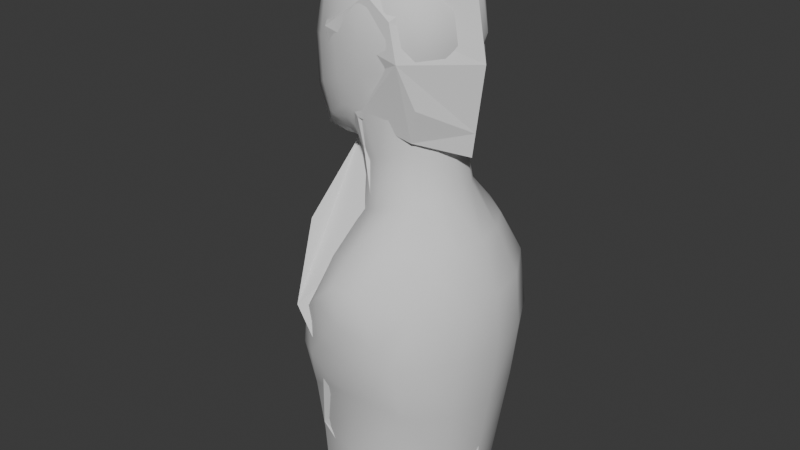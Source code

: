 # Source: anim_ch_lila_fase1_v01.blend  (saved by Blender 4.3.34; exported with 4.5.12 LTS)
import bpy
from mathutils import Matrix  # noqa: F401  (used for matrix-valued properties, if any)

bpy.ops.wm.read_factory_settings(use_empty=True)
scene = bpy.context.scene
scene.name = 'Scene'

# ---- collections
col_collection = bpy.data.collections.new('Collection'); scene.collection.children.link(col_collection)

# ---- world
world_world = bpy.data.worlds.new('World'); scene.world = world_world
world_world.use_nodes = True; world_world.node_tree.nodes.clear()
_N = world_world.node_tree.nodes; _L = world_world.node_tree.links
n0 = _N.new('ShaderNodeOutputWorld'); n0.name = 'World Output'; n0.location = (300, 300)
n1 = _N.new('ShaderNodeBackground'); n1.name = 'Background'; n1.location = (10, 300)
n1.inputs[0].default_value = (0.05088, 0.05088, 0.05088, 1.0)
_L.new(n1.outputs[0], n0.inputs[0])
n0.is_active_output = True
world_world.color = (0.05088, 0.05088, 0.05088)
world_world.sun_shadow_jitter_overblur = 0.0

# ---- meshes
me_plane = bpy.data.meshes.new('Plane')
me_plane.from_pydata([(-0.08808, 1.817e-08, 2.54), (0.3059, -4.132e-08, 2.468), (0.3774, -5.212e-08, 2.074), (0.324, -4.406e-08, 1.671), (-0.3955, 6.458e-08, 2.248), (-0.2559, 4.351e-08, 1.918), (-0.2813, 4.735e-08, 1.609), (-0.598, 9.515e-08, 1.046), (-0.4517, 7.307e-08, 0.5003), (-0.4517, 7.307e-08, 0.01565), (0.1152, -1.253e-08, 1.711), (0.1195, -1.317e-08, 1.299), (0.4079, -5.673e-08, 0.8382), (0.4156, -5.789e-08, 0.00483), (0.1613, 0.2822, 2.098), (0.003772, 0.267, 2.336), (-0.2105, 0.2702, 2.177), (0.1648, 0.1923, 1.752), (-0.00691, 0.2139, 1.29), (-0.08201, 0.1946, 1.665), (-0.2141, 0.1996, 1.918), (-0.07499, 0.2401, 1.82), (-0.115, 0.4493, 0.7424), (0.2358, 0.3569, 0.7714), (0.1672, 0.2947, 0.1014), (-0.2152, 0.3513, 0.3045), (-0.2706, 0.4355, 0.956), (0.122, 0.3399, -0.05249), (-0.2654, 4.494e-08, 2.372), (-0.1838, 3.262e-08, 2.449), (0.3462, -4.741e-08, 2.246), (0.1204, 0.2732, 2.255), (0.3384, -4.623e-08, 1.779), (0.2076, 0.2215, 1.906), (0.4101, -5.705e-08, 0.6056), (0.2064, 0.3302, 0.4837), (0.4131, -5.751e-08, 0.2757), (0.4115, -5.726e-08, 0.4551), (-0.4844, 7.8e-08, 1.248), (-0.3025, 0.2937, 1.312), (-0.3965, 6.473e-08, 1.404), (0.1613, -0.2822, 2.098), (0.003772, -0.267, 2.336), (-0.2105, -0.2702, 2.177), (0.1648, -0.1923, 1.752), (-0.00691, -0.2139, 1.29), (-0.08201, -0.1946, 1.665), (-0.2141, -0.1996, 1.918), (-0.07499, -0.2401, 1.82), (-0.115, -0.4493, 0.7424), (0.2358, -0.3569, 0.7714), (0.1672, -0.2947, 0.1014), (-0.2152, -0.3513, 0.3045), (-0.2706, -0.4355, 0.956), (0.122, -0.3399, -0.05249), (0.1204, -0.2732, 2.255), (0.2076, -0.2215, 1.906), (0.2064, -0.3302, 0.4837), (-0.3025, -0.2937, 1.312)], [], [(1, 30, 31, 15), (0, 1, 15), (15, 31, 14, 16), (4, 28, 15, 16), (17, 33, 32, 3), (3, 10, 17), (18, 6, 19), (10, 11, 18, 19), (17, 10, 21), (19, 21, 10), (19, 20, 21), (5, 20, 19, 6), (20, 4, 16), (17, 21, 14, 33), (14, 21, 20, 16), (5, 4, 20), (23, 22, 18), (23, 18, 11, 12), (13, 24, 35, 36), (25, 22, 23, 35), (22, 26, 18), (22, 25, 8), (7, 26, 22, 8), (9, 8, 25), (27, 9, 25, 24), (24, 13, 27), (7, 38, 39, 26), (6, 18, 26, 39), (15, 28, 29), (29, 0, 15), (31, 30, 2, 14), (32, 33, 14, 2), (34, 35, 23, 12), (36, 35, 37), (37, 35, 34), (35, 24, 25), (39, 40, 6), (40, 39, 38), (1, 42, 55, 30), (0, 42, 1), (42, 43, 41, 55), (4, 43, 42, 28), (44, 3, 32, 56), (3, 44, 10), (45, 46, 6), (10, 46, 45, 11), (44, 48, 10), (46, 10, 48), (46, 48, 47), (5, 6, 46, 47), (47, 43, 4), (44, 56, 41, 48), (41, 43, 47, 48), (5, 47, 4), (50, 45, 49), (50, 12, 11, 45), (13, 36, 57, 51), (52, 57, 50, 49), (49, 45, 53), (49, 8, 52), (7, 8, 49, 53), (9, 52, 8), (54, 51, 52, 9), (51, 54, 13), (7, 53, 58, 38), (6, 58, 53, 45), (42, 29, 28), (29, 42, 0), (55, 41, 2, 30), (32, 2, 41, 56), (34, 12, 50, 57), (36, 37, 57), (37, 34, 57), (57, 52, 51), (58, 6, 40), (40, 38, 58)])
_k = set([(0, 1), (0, 15), (0, 29), (0, 42), (1, 15), (1, 30), (1, 42), (2, 14), (2, 30), (2, 32), (2, 41), (3, 10), (3, 17), (3, 32), (3, 44), (4, 5), (4, 16), (4, 20), (4, 28), (4, 43), (4, 47), (5, 6), (5, 20), (5, 47), (6, 18), (6, 19), (6, 39), (6, 40), (6, 45), (6, 46), (6, 58), (7, 8), (7, 26), (7, 38), (7, 53), (8, 9), (8, 22), (8, 25), (8, 49), (8, 52), (9, 25), (9, 27), (9, 52), (9, 54), (10, 11), (10, 17), (10, 19), (10, 21), (10, 44), (10, 46), (10, 48), (11, 12), (11, 18), (11, 45), (12, 23), (12, 34), (12, 50), (13, 24), (13, 27), (13, 36), (13, 51), (13, 54), (14, 16), (14, 21), (14, 31), (14, 33), (15, 16), (15, 28), (15, 29), (15, 31), (16, 20), (17, 21), (17, 33), (18, 19), (18, 22), (18, 23), (18, 26), (19, 20), (19, 21), (20, 21), (22, 23), (22, 25), (22, 26), (23, 35), (24, 25), (24, 27), (24, 35), (25, 35), (26, 39), (28, 29), (28, 42), (29, 42), (30, 31), (30, 55), (32, 33), (32, 56), (34, 35), (34, 37), (34, 57), (35, 36), (35, 37), (36, 37), (36, 57), (37, 57), (38, 39), (38, 40), (38, 58), (39, 40), (40, 58), (41, 43), (41, 48), (41, 55), (41, 56), (42, 43), (42, 55), (43, 47), (44, 48), (44, 56), (45, 46), (45, 49), (45, 50), (45, 53), (46, 47), (46, 48), (47, 48), (49, 50), (49, 52), (49, 53), (50, 57), (51, 52), (51, 54), (51, 57), (52, 57), (53, 58)])
me_plane.attributes.new('sharp_edge', 'BOOLEAN', 'EDGE').data.foreach_set('value', [ (min(e.vertices), max(e.vertices)) in _k for e in me_plane.edges])
_uv = me_plane.uv_layers.new(name='UVMap')
_uv.uv.foreach_set('vector', [0.6212, 0.9524, 0.6361, 0.8701, 0.5525, 0.8734, 0.5094, 0.9035, 0.4754, 0.9788, 0.6212, 0.9524, 0.5094, 0.9035, 0.5094, 0.9035, 0.5525, 0.8734, 0.5677, 0.8153, 0.43, 0.8445, 0.3616, 0.8709, 0.4097, 0.9166, 0.5094, 0.9035, 0.43, 0.8445, 0.569, 0.6873, 0.5848, 0.7443, 0.6332, 0.6974, 0.6279, 0.6573, 0.6279, 0.6573, 0.5506, 0.6722, 0.569, 0.6873, 0.5054, 0.5162, 0.4038, 0.6342, 0.4776, 0.6552, 0.5506, 0.6722, 0.5522, 0.5196, 0.5054, 0.5162, 0.4776, 0.6552, 0.569, 0.6873, 0.5506, 0.6722, 0.4802, 0.7123, 0.4776, 0.6552, 0.4802, 0.7123, 0.5506, 0.6722, 0.4776, 0.6552, 0.4287, 0.7486, 0.4802, 0.7123, 0.4132, 0.7486, 0.4287, 0.7486, 0.4776, 0.6552, 0.4038, 0.6342, 0.4287, 0.7486, 0.3616, 0.8709, 0.43, 0.8445, 0.569, 0.6873, 0.4802, 0.7123, 0.5677, 0.8153, 0.5848, 0.7443, 0.5677, 0.8153, 0.4802, 0.7123, 0.4287, 0.7486, 0.43, 0.8445, 0.4132, 0.7486, 0.3616, 0.8709, 0.4287, 0.7486, 0.5953, 0.3242, 0.4654, 0.3135, 0.5054, 0.5162, 0.5953, 0.3242, 0.5054, 0.5162, 0.5522, 0.5196, 0.659, 0.3489, 0.6618, 0.04044, 0.5699, 0.0762, 0.5844, 0.2177, 0.6609, 0.1407, 0.4283, 0.1514, 0.4654, 0.3135, 0.5953, 0.3242, 0.5844, 0.2177, 0.4654, 0.3135, 0.4078, 0.3926, 0.5054, 0.5162, 0.4654, 0.3135, 0.4283, 0.1514, 0.3408, 0.2238, 0.2866, 0.4258, 0.4078, 0.3926, 0.4654, 0.3135, 0.3408, 0.2238, 0.3408, 0.04444, 0.3408, 0.2238, 0.4283, 0.1514, 0.5531, 0.01922, 0.3408, 0.04444, 0.4283, 0.1514, 0.5699, 0.0762, 0.5699, 0.0762, 0.6618, 0.04044, 0.5531, 0.01922, 0.2866, 0.4258, 0.3287, 0.5006, 0.396, 0.5244, 0.4078, 0.3926, 0.4038, 0.6342, 0.5054, 0.5162, 0.4078, 0.3926, 0.396, 0.5244, 0.5094, 0.9035, 0.4097, 0.9166, 0.4399, 0.9452, 0.4399, 0.9452, 0.4754, 0.9788, 0.5094, 0.9035, 0.5525, 0.8734, 0.6361, 0.8701, 0.6477, 0.8065, 0.5677, 0.8153, 0.6332, 0.6974, 0.5848, 0.7443, 0.5677, 0.8153, 0.6477, 0.8065, 0.6598, 0.2628, 0.5844, 0.2177, 0.5953, 0.3242, 0.659, 0.3489, 0.6609, 0.1407, 0.5844, 0.2177, 0.6603, 0.2071, 0.6603, 0.2071, 0.5844, 0.2177, 0.6598, 0.2628, 0.5844, 0.2177, 0.5699, 0.0762, 0.4283, 0.1514, 0.396, 0.5244, 0.3612, 0.5584, 0.4038, 0.6342, 0.3612, 0.5584, 0.396, 0.5244, 0.3287, 0.5006, 0.6212, 0.9524, 0.5094, 0.9035, 0.5525, 0.8734, 0.6361, 0.8701, 0.4754, 0.9788, 0.5094, 0.9035, 0.6212, 0.9524, 0.5094, 0.9035, 0.43, 0.8445, 0.5677, 0.8153, 0.5525, 0.8734, 0.3616, 0.8709, 0.43, 0.8445, 0.5094, 0.9035, 0.4097, 0.9166, 0.569, 0.6873, 0.6279, 0.6573, 0.6332, 0.6974, 0.5848, 0.7443, 0.6279, 0.6573, 0.569, 0.6873, 0.5506, 0.6722, 0.5054, 0.5162, 0.4776, 0.6552, 0.4038, 0.6342, 0.5506, 0.6722, 0.4776, 0.6552, 0.5054, 0.5162, 0.5522, 0.5196, 0.569, 0.6873, 0.4802, 0.7123, 0.5506, 0.6722, 0.4776, 0.6552, 0.5506, 0.6722, 0.4802, 0.7123, 0.4776, 0.6552, 0.4802, 0.7123, 0.4287, 0.7486, 0.4132, 0.7486, 0.4038, 0.6342, 0.4776, 0.6552, 0.4287, 0.7486, 0.4287, 0.7486, 0.43, 0.8445, 0.3616, 0.8709, 0.569, 0.6873, 0.5848, 0.7443, 0.5677, 0.8153, 0.4802, 0.7123, 0.5677, 0.8153, 0.43, 0.8445, 0.4287, 0.7486, 0.4802, 0.7123, 0.4132, 0.7486, 0.4287, 0.7486, 0.3616, 0.8709, 0.5953, 0.3242, 0.5054, 0.5162, 0.4654, 0.3135, 0.5953, 0.3242, 0.659, 0.3489, 0.5522, 0.5196, 0.5054, 0.5162, 0.6618, 0.04044, 0.6609, 0.1407, 0.5844, 0.2177, 0.5699, 0.0762, 0.4283, 0.1514, 0.5844, 0.2177, 0.5953, 0.3242, 0.4654, 0.3135, 0.4654, 0.3135, 0.5054, 0.5162, 0.4078, 0.3926, 0.4654, 0.3135, 0.3408, 0.2238, 0.4283, 0.1514, 0.2866, 0.4258, 0.3408, 0.2238, 0.4654, 0.3135, 0.4078, 0.3926, 0.3408, 0.04444, 0.4283, 0.1514, 0.3408, 0.2238, 0.5531, 0.01922, 0.5699, 0.0762, 0.4283, 0.1514, 0.3408, 0.04444, 0.5699, 0.0762, 0.5531, 0.01922, 0.6618, 0.04044, 0.2866, 0.4258, 0.4078, 0.3926, 0.396, 0.5244, 0.3287, 0.5006, 0.4038, 0.6342, 0.396, 0.5244, 0.4078, 0.3926, 0.5054, 0.5162, 0.5094, 0.9035, 0.4399, 0.9452, 0.4097, 0.9166, 0.4399, 0.9452, 0.5094, 0.9035, 0.4754, 0.9788, 0.5525, 0.8734, 0.5677, 0.8153, 0.6477, 0.8065, 0.6361, 0.8701, 0.6332, 0.6974, 0.6477, 0.8065, 0.5677, 0.8153, 0.5848, 0.7443, 0.6598, 0.2628, 0.659, 0.3489, 0.5953, 0.3242, 0.5844, 0.2177, 0.6609, 0.1407, 0.6603, 0.2071, 0.5844, 0.2177, 0.6603, 0.2071, 0.6598, 0.2628, 0.5844, 0.2177, 0.5844, 0.2177, 0.4283, 0.1514, 0.5699, 0.0762, 0.396, 0.5244, 0.4038, 0.6342, 0.3612, 0.5584, 0.3612, 0.5584, 0.3287, 0.5006, 0.396, 0.5244])
me_plane.update()
me_cube = bpy.data.meshes.new('Cube')
me_cube.from_pydata([(0.1554, -0.1842, 1.903), (0.1726, -0.1898, 2.365), (-0.254, -0.2019, 1.782), (-0.2402, -0.1822, 2.369), (0.2289, 3.556e-08, 1.896), (0.2078, 3.679e-08, 2.405), (0.2203, -0.227, 2.155), (-0.04259, -0.2451, 1.856), (-0.02991, -0.2134, 2.409), (-0.2889, -0.2159, 2.109), (-0.3911, -5.821e-08, 1.652), (-0.3106, -3.848e-08, 2.419), (0.3133, 5.355e-08, 2.152), (-0.02829, -0.2929, 2.154), (-0.4569, -6.054e-08, 2.073), (-0.03677, -4.075e-10, 2.503), (-0.2147, -3.085e-08, 1.638), (-0.1683, -0.139, 1.691), (0.2119, -0.1664, 1.498), (0.2793, 5.355e-08, 1.516), (0.01332, -0.2305, 1.429), (-0.4057, -5.751e-08, 0.9107), (-0.1783, -2.043e-08, 1.335), (-0.141, -0.1334, 1.352), (-0.3963, -5.495e-08, -0.01492), (0.4828, 7.544e-08, 1.093), (0.4571, 6.612e-08, 0.5458), (0.3719, 5.96e-08, 0.01089), (-0.2644, -0.3859, 0.9219), (0.01944, -0.5207, 1.184), (0.3337, -0.3828, 1.103), (-0.2246, -0.3133, -0.02419), (0.2849, -0.3971, 0.5826), (0.2099, -0.3375, -0.0109), (0.06103, -0.4932, 0.8038), (-0.4329, -6.333e-08, 0.5076), (-0.2405, -0.3658, 0.5263), (0.1554, 0.1842, 1.903), (0.1726, 0.1898, 2.365), (-0.254, 0.2019, 1.782), (-0.2402, 0.1822, 2.369), (0.2203, 0.227, 2.155), (-0.04259, 0.2451, 1.856), (-0.02991, 0.2134, 2.409), (-0.2889, 0.2159, 2.109), (-0.02829, 0.2929, 2.154), (-0.1683, 0.139, 1.691), (0.2119, 0.1664, 1.498), (0.01332, 0.2305, 1.429), (-0.141, 0.1334, 1.352), (-0.2644, 0.3859, 0.9219), (0.01944, 0.5207, 1.184), (0.3337, 0.3828, 1.103), (-0.2246, 0.3133, -0.02419), (0.2849, 0.3972, 0.5826), (0.2099, 0.3375, -0.0109), (0.06103, 0.4932, 0.8038), (-0.2405, 0.3658, 0.5263), (0.2096, -0.1014, 1.9), (0.1966, -0.1152, 2.393), (0.2079, -0.2172, 2.277), (0.1883, -0.2112, 2.039), (-0.152, -0.2455, 1.854), (0.07161, -0.2334, 1.89), (0.0899, -0.2084, 2.395), (-0.1512, -0.2042, 2.398), (-0.2697, -0.2045, 2.271), (-0.2816, -0.2166, 1.923), (-0.3481, -0.1134, 1.695), (-0.2848, -0.111, 2.403), (0.2878, 4.82e-08, 2.286), (0.2903, -0.1268, 2.153), (0.2751, 4.587e-08, 2.031), (0.1064, -0.2805, 2.158), (-0.02735, -0.272, 2.291), (-0.1608, -0.2729, 2.135), (-0.03314, -0.2817, 2.017), (-0.4046, -0.1191, 2.084), (-0.4079, -5.227e-08, 2.28), (-0.4489, -5.984e-08, 1.826), (-0.1383, -0.1183, 1.554), (-0.1692, -2.189e-08, 1.528), (0.1653, -0.1607, 1.712), (-0.03433, -0.1172, 2.48), (0.09594, 1.723e-08, 2.477), (-0.1795, -2.026e-08, 2.489), (-0.2999, -4.249e-08, 1.632), (-0.1134, -0.1964, 1.751), (-0.2032, -0.07215, 1.653), (-0.2144, -0.1701, 1.733), (0.2642, -0.08941, 1.512), (0.1196, -0.2182, 1.469), (0.3955, 6.566e-08, 1.316), (-0.4152, -6.054e-08, 0.2589), (-0.2988, -4.121e-08, 1.119), (-0.07783, -0.1955, 1.385), (-0.1712, -0.06675, 1.337), (0.2294, 3.935e-08, 1.718), (-0.005596, -0.2095, 1.647), (0.4929, 7.66e-08, 0.8279), (0.4143, 6.24e-08, 0.274), (-0.2183, -0.2591, 1.142), (0.01578, -0.4147, 1.284), (0.2888, -0.2697, 1.32), (-0.3757, -0.1848, 0.9072), (-0.0959, -0.5057, 1.083), (0.1485, -0.5033, 1.171), (0.4481, -0.1852, 1.1), (-0.2349, -0.3278, 0.2524), (0.3733, -0.3768, 0.8529), (0.2432, -0.3576, 0.2755), (0.4203, -0.2155, 0.5564), (0.3354, -0.1977, 0.003401), (-0.3562, -0.1765, -0.01908), (-0.09947, -0.4859, 0.8597), (0.2021, -0.486, 0.9489), (0.1873, -0.4725, 0.7233), (-0.4413, -6.123e-08, 0.7163), (-0.3098, -0.3613, 0.7152), (-0.3933, -0.1919, 0.5046), (0.02216, -0.4234, 0.4993), (-0.006162, -0.3742, -0.02143), (-0.08889, -0.4566, 0.6766), (0.2096, 0.1014, 1.9), (0.1966, 0.1152, 2.393), (0.2079, 0.2172, 2.277), (0.1883, 0.2112, 2.039), (-0.152, 0.2455, 1.854), (0.07161, 0.2334, 1.89), (0.0899, 0.2084, 2.395), (-0.1512, 0.2042, 2.398), (-0.2697, 0.2045, 2.271), (-0.2816, 0.2166, 1.923), (-0.3481, 0.1134, 1.695), (-0.2848, 0.111, 2.403), (0.2903, 0.1268, 2.153), (0.1064, 0.2805, 2.158), (-0.02735, 0.272, 2.291), (-0.1608, 0.2729, 2.135), (-0.03314, 0.2817, 2.017), (-0.4046, 0.1191, 2.084), (-0.1383, 0.1183, 1.554), (0.1653, 0.1607, 1.712), (-0.03433, 0.1172, 2.48), (-0.1134, 0.1964, 1.751), (-0.2032, 0.07215, 1.653), (-0.2144, 0.1701, 1.733), (0.2642, 0.08941, 1.512), (0.1196, 0.2182, 1.469), (-0.07783, 0.1955, 1.385), (-0.1712, 0.06675, 1.337), (-0.005596, 0.2095, 1.647), (-0.2183, 0.2591, 1.142), (0.01578, 0.4147, 1.284), (0.2888, 0.2697, 1.32), (-0.3757, 0.1848, 0.9072), (-0.0959, 0.5057, 1.083), (0.1485, 0.5033, 1.171), (0.4481, 0.1852, 1.1), (-0.2349, 0.3278, 0.2524), (0.3733, 0.3768, 0.8529), (0.2432, 0.3576, 0.2755), (0.4203, 0.2155, 0.5564), (0.3354, 0.1977, 0.003401), (-0.3562, 0.1765, -0.01908), (-0.09947, 0.4859, 0.8597), (0.2021, 0.486, 0.9489), (0.1873, 0.4725, 0.7233), (-0.3098, 0.3613, 0.7152), (-0.3933, 0.1919, 0.5046), (0.02216, 0.4234, 0.4993), (-0.006162, 0.3742, -0.02143), (-0.08889, 0.4566, 0.6766), (0.2687, -0.1234, 2.282), (0.2527, -0.117, 2.035), (0.08782, -0.2649, 2.036), (0.102, -0.2632, 2.286), (-0.1543, -0.2546, 2.283), (-0.1574, -0.2686, 1.981), (-0.3964, -0.1207, 1.858), (-0.3657, -0.1148, 2.275), (0.2137, -0.08815, 1.718), (-0.1637, -0.05923, 1.533), (-0.1676, -0.1145, 2.466), (0.09204, -0.1159, 2.458), (-0.2738, -0.09358, 1.665), (-0.1568, -0.2119, 1.789), (-0.08374, -0.1741, 1.595), (0.08592, -0.2038, 1.687), (-0.28, -0.1297, 1.119), (-0.1126, -0.3693, 1.214), (0.1576, -0.3767, 1.316), (0.3694, -0.1374, 1.318), (0.4587, -0.207, 0.8387), (0.3767, -0.2086, 0.2765), (-0.4074, -0.1964, 0.7114), (0.04045, -0.5299, 1.016), (0.2807, -0.4592, 0.8478), (-0.3746, -0.183, 0.2547), (-0.1862, -0.4463, 0.7403), (0.005185, -0.3929, 0.2589), (0.04307, -0.4599, 0.6345), (0.2687, 0.1234, 2.282), (0.2527, 0.117, 2.035), (0.08782, 0.2649, 2.036), (0.102, 0.2632, 2.286), (-0.1543, 0.2546, 2.283), (-0.1574, 0.2686, 1.981), (-0.3964, 0.1207, 1.858), (-0.3657, 0.1148, 2.275), (0.2137, 0.08815, 1.718), (-0.1637, 0.05923, 1.533), (-0.1676, 0.1145, 2.466), (0.09204, 0.1159, 2.458), (-0.2738, 0.09358, 1.665), (-0.1568, 0.2119, 1.789), (-0.08374, 0.1741, 1.595), (0.08592, 0.2038, 1.687), (-0.28, 0.1297, 1.119), (-0.1126, 0.3693, 1.214), (0.1576, 0.3767, 1.316), (0.3694, 0.1374, 1.318), (0.4587, 0.207, 0.8387), (0.3767, 0.2086, 0.2765), (-0.4074, 0.1964, 0.7114), (0.04045, 0.5299, 1.016), (0.2807, 0.4592, 0.8478), (-0.3746, 0.183, 0.2547), (-0.1862, 0.4463, 0.7403), (0.005185, 0.3929, 0.2589), (0.04307, 0.4599, 0.6345)], [], [(12, 70, 173, 71), (70, 5, 59, 173), (173, 59, 1, 60), (71, 173, 60, 6), (4, 72, 174, 58), (72, 12, 71, 174), (174, 71, 6, 61), (58, 174, 61, 0), (0, 61, 175, 63), (61, 6, 73, 175), (175, 73, 13, 76), (63, 175, 76, 7), (6, 60, 176, 73), (60, 1, 64, 176), (176, 64, 8, 74), (73, 176, 74, 13), (13, 74, 177, 75), (74, 8, 65, 177), (177, 65, 3, 66), (75, 177, 66, 9), (7, 76, 178, 62), (76, 13, 75, 178), (178, 75, 9, 67), (62, 178, 67, 2), (2, 67, 179, 68), (67, 9, 77, 179), (179, 77, 14, 79), (68, 179, 79, 10), (9, 66, 180, 77), (66, 3, 69, 180), (180, 69, 11, 78), (77, 180, 78, 14), (4, 58, 181, 97), (58, 0, 82, 181), (181, 82, 18, 90), (97, 181, 90, 19), (17, 88, 182, 80), (88, 16, 81, 182), (182, 81, 22, 96), (80, 182, 96, 23), (3, 65, 183, 69), (65, 8, 83, 183), (183, 83, 15, 85), (69, 183, 85, 11), (8, 64, 184, 83), (64, 1, 59, 184), (184, 59, 5, 84), (83, 184, 84, 15), (16, 88, 185, 86), (88, 17, 89, 185), (185, 89, 2, 68), (86, 185, 68, 10), (2, 89, 186, 62), (17, 87, 186, 89), (7, 62, 186, 87), (7, 87, 187, 98), (87, 17, 80, 187), (187, 80, 23, 95), (98, 187, 95, 20), (0, 63, 188, 82), (63, 7, 98, 188), (188, 98, 20, 91), (82, 188, 91, 18), (21, 104, 189, 94), (104, 28, 101, 189), (189, 101, 23, 96), (94, 189, 96, 22), (29, 102, 190, 105), (102, 20, 95, 190), (190, 95, 23, 101), (105, 190, 101, 28), (18, 91, 191, 103), (91, 20, 102, 191), (191, 102, 29, 106), (103, 191, 106, 30), (18, 103, 192, 90), (103, 30, 107, 192), (192, 107, 25, 92), (90, 192, 92, 19), (26, 99, 193, 111), (99, 25, 107, 193), (193, 107, 30, 109), (111, 193, 109, 32), (27, 100, 194, 112), (100, 26, 111, 194), (194, 111, 32, 110), (112, 194, 110, 33), (35, 119, 195, 117), (119, 36, 118, 195), (195, 118, 28, 104), (117, 195, 104, 21), (34, 115, 196, 114), (115, 30, 106, 196), (196, 106, 29, 105), (114, 196, 105, 28), (32, 109, 197, 116), (30, 115, 197, 109), (34, 116, 197, 115), (24, 113, 198, 93), (113, 31, 108, 198), (198, 108, 36, 119), (93, 198, 119, 35), (28, 118, 199, 114), (36, 122, 199, 118), (34, 114, 199, 122), (31, 121, 200, 108), (121, 33, 110, 200), (200, 110, 32, 120), (108, 200, 120, 36), (34, 122, 201, 116), (36, 120, 201, 122), (32, 116, 201, 120), (12, 135, 202, 70), (135, 41, 125, 202), (202, 125, 38, 124), (70, 202, 124, 5), (4, 123, 203, 72), (123, 37, 126, 203), (203, 126, 41, 135), (72, 203, 135, 12), (37, 128, 204, 126), (128, 42, 139, 204), (204, 139, 45, 136), (126, 204, 136, 41), (41, 136, 205, 125), (136, 45, 137, 205), (205, 137, 43, 129), (125, 205, 129, 38), (45, 138, 206, 137), (138, 44, 131, 206), (206, 131, 40, 130), (137, 206, 130, 43), (42, 127, 207, 139), (127, 39, 132, 207), (207, 132, 44, 138), (139, 207, 138, 45), (39, 133, 208, 132), (133, 10, 79, 208), (208, 79, 14, 140), (132, 208, 140, 44), (44, 140, 209, 131), (140, 14, 78, 209), (209, 78, 11, 134), (131, 209, 134, 40), (4, 97, 210, 123), (97, 19, 147, 210), (210, 147, 47, 142), (123, 210, 142, 37), (46, 141, 211, 145), (141, 49, 150, 211), (211, 150, 22, 81), (145, 211, 81, 16), (40, 134, 212, 130), (134, 11, 85, 212), (212, 85, 15, 143), (130, 212, 143, 43), (43, 143, 213, 129), (143, 15, 84, 213), (213, 84, 5, 124), (129, 213, 124, 38), (16, 86, 214, 145), (86, 10, 133, 214), (214, 133, 39, 146), (145, 214, 146, 46), (39, 127, 215, 146), (42, 144, 215, 127), (46, 146, 215, 144), (42, 151, 216, 144), (151, 48, 149, 216), (216, 149, 49, 141), (144, 216, 141, 46), (37, 142, 217, 128), (142, 47, 148, 217), (217, 148, 48, 151), (128, 217, 151, 42), (21, 94, 218, 155), (94, 22, 150, 218), (218, 150, 49, 152), (155, 218, 152, 50), (51, 156, 219, 153), (156, 50, 152, 219), (219, 152, 49, 149), (153, 219, 149, 48), (47, 154, 220, 148), (154, 52, 157, 220), (220, 157, 51, 153), (148, 220, 153, 48), (47, 147, 221, 154), (147, 19, 92, 221), (221, 92, 25, 158), (154, 221, 158, 52), (26, 162, 222, 99), (162, 54, 160, 222), (222, 160, 52, 158), (99, 222, 158, 25), (27, 163, 223, 100), (163, 55, 161, 223), (223, 161, 54, 162), (100, 223, 162, 26), (35, 117, 224, 169), (117, 21, 155, 224), (224, 155, 50, 168), (169, 224, 168, 57), (56, 165, 225, 166), (165, 50, 156, 225), (225, 156, 51, 157), (166, 225, 157, 52), (54, 167, 226, 160), (56, 166, 226, 167), (52, 160, 226, 166), (24, 93, 227, 164), (93, 35, 169, 227), (227, 169, 57, 159), (164, 227, 159, 53), (50, 165, 228, 168), (56, 172, 228, 165), (57, 168, 228, 172), (53, 159, 229, 171), (159, 57, 170, 229), (229, 170, 54, 161), (171, 229, 161, 55), (56, 167, 230, 172), (54, 170, 230, 167), (57, 172, 230, 170)])
me_cube.polygons.foreach_set('use_smooth', [True] * 224)
_uv = me_cube.uv_layers.new(name='UVMap')
_uv.uv.foreach_set('vector', [0.6285, 0.8519, 0.6188, 0.9029, 0.6115, 0.9012, 0.6198, 0.852, 0.6188, 0.9029, 0.5884, 0.9483, 0.5841, 0.9436, 0.6115, 0.9012, 0.6115, 0.9012, 0.5841, 0.9436, 0.575, 0.9328, 0.5884, 0.8994, 0.6198, 0.852, 0.6115, 0.9012, 0.5884, 0.8994, 0.5931, 0.8527, 0.5964, 0.7542, 0.614, 0.8057, 0.6055, 0.8072, 0.5891, 0.7559, 0.614, 0.8057, 0.6285, 0.8519, 0.6198, 0.852, 0.6055, 0.8072, 0.6055, 0.8072, 0.6198, 0.852, 0.5931, 0.8527, 0.581, 0.809, 0.5891, 0.7559, 0.6055, 0.8072, 0.581, 0.809, 0.5684, 0.7569, 0.5684, 0.7569, 0.581, 0.809, 0.5427, 0.8075, 0.5365, 0.7519, 0.581, 0.809, 0.5931, 0.8527, 0.5498, 0.8539, 0.5427, 0.8075, 0.5427, 0.8075, 0.5498, 0.8539, 0.4985, 0.8524, 0.4966, 0.8005, 0.5365, 0.7519, 0.5427, 0.8075, 0.4966, 0.8005, 0.493, 0.7389, 0.5931, 0.8527, 0.5884, 0.8994, 0.5481, 0.9028, 0.5498, 0.8539, 0.5884, 0.8994, 0.575, 0.9328, 0.5435, 0.9442, 0.5481, 0.9028, 0.5481, 0.9028, 0.5435, 0.9442, 0.4979, 0.9495, 0.4988, 0.9049, 0.5498, 0.8539, 0.5481, 0.9028, 0.4988, 0.9049, 0.4985, 0.8524, 0.4985, 0.8524, 0.4988, 0.9049, 0.4505, 0.9015, 0.448, 0.8454, 0.4988, 0.9049, 0.4979, 0.9495, 0.4517, 0.9453, 0.4505, 0.9015, 0.4505, 0.9015, 0.4517, 0.9453, 0.4178, 0.9344, 0.4066, 0.8972, 0.448, 0.8454, 0.4505, 0.9015, 0.4066, 0.8972, 0.3993, 0.8353, 0.493, 0.7389, 0.4966, 0.8005, 0.4493, 0.7867, 0.4514, 0.7385, 0.4966, 0.8005, 0.4985, 0.8524, 0.448, 0.8454, 0.4493, 0.7867, 0.4493, 0.7867, 0.448, 0.8454, 0.3993, 0.8353, 0.4021, 0.7646, 0.4514, 0.7385, 0.4493, 0.7867, 0.4021, 0.7646, 0.4126, 0.711, 0.4126, 0.711, 0.4021, 0.7646, 0.3583, 0.7398, 0.3767, 0.6777, 0.4021, 0.7646, 0.3993, 0.8353, 0.3552, 0.826, 0.3583, 0.7398, 0.3583, 0.7398, 0.3552, 0.826, 0.3353, 0.8218, 0.3383, 0.7276, 0.3767, 0.6777, 0.3583, 0.7398, 0.3383, 0.7276, 0.3604, 0.6613, 0.3993, 0.8353, 0.4066, 0.8972, 0.37, 0.8988, 0.3552, 0.826, 0.4066, 0.8972, 0.4178, 0.9344, 0.4008, 0.9475, 0.37, 0.8988, 0.37, 0.8988, 0.4008, 0.9475, 0.391, 0.9536, 0.354, 0.9007, 0.3552, 0.826, 0.37, 0.8988, 0.354, 0.9007, 0.3353, 0.8218, 0.5964, 0.7542, 0.5891, 0.7559, 0.5906, 0.6867, 0.5966, 0.6864, 0.5891, 0.7559, 0.5684, 0.7569, 0.5722, 0.6841, 0.5906, 0.6867, 0.5906, 0.6867, 0.5722, 0.6841, 0.5899, 0.6029, 0.6098, 0.6082, 0.5966, 0.6864, 0.5906, 0.6867, 0.6098, 0.6082, 0.6156, 0.6095, 0.4452, 0.6765, 0.4319, 0.6617, 0.447, 0.6162, 0.4566, 0.6241, 0.4319, 0.6617, 0.4275, 0.6561, 0.4449, 0.6142, 0.447, 0.6162, 0.447, 0.6162, 0.4449, 0.6142, 0.4414, 0.5408, 0.4441, 0.5417, 0.4566, 0.6241, 0.447, 0.6162, 0.4441, 0.5417, 0.4556, 0.5471, 0.4178, 0.9344, 0.4517, 0.9453, 0.4454, 0.9714, 0.4008, 0.9475, 0.4517, 0.9453, 0.4979, 0.9495, 0.4962, 0.9767, 0.4454, 0.9714, 0.4454, 0.9714, 0.4962, 0.9767, 0.4953, 0.9856, 0.4409, 0.98, 0.4008, 0.9475, 0.4454, 0.9714, 0.4409, 0.98, 0.391, 0.9536, 0.4979, 0.9495, 0.5435, 0.9442, 0.5443, 0.9682, 0.4962, 0.9767, 0.5435, 0.9442, 0.575, 0.9328, 0.5841, 0.9436, 0.5443, 0.9682, 0.5443, 0.9682, 0.5841, 0.9436, 0.5884, 0.9483, 0.5458, 0.9756, 0.4962, 0.9767, 0.5443, 0.9682, 0.5458, 0.9756, 0.4953, 0.9856, 0.4275, 0.6561, 0.4319, 0.6617, 0.405, 0.6663, 0.3951, 0.654, 0.4319, 0.6617, 0.4452, 0.6765, 0.4276, 0.6922, 0.405, 0.6663, 0.405, 0.6663, 0.4276, 0.6922, 0.4126, 0.711, 0.3767, 0.6777, 0.3951, 0.654, 0.405, 0.6663, 0.3767, 0.6777, 0.3604, 0.6613, 0.4126, 0.711, 0.4276, 0.6922, 0.4496, 0.7136, 0.4514, 0.7385, 0.4452, 0.6765, 0.4661, 0.699, 0.4496, 0.7136, 0.4276, 0.6922, 0.493, 0.7389, 0.4514, 0.7385, 0.4496, 0.7136, 0.4661, 0.699, 0.493, 0.7389, 0.4661, 0.699, 0.4774, 0.6398, 0.5071, 0.6595, 0.4661, 0.699, 0.4452, 0.6765, 0.4566, 0.6241, 0.4774, 0.6398, 0.4774, 0.6398, 0.4566, 0.6241, 0.4556, 0.5471, 0.4796, 0.5599, 0.5071, 0.6595, 0.4774, 0.6398, 0.4796, 0.5599, 0.5143, 0.5765, 0.5684, 0.7569, 0.5365, 0.7519, 0.542, 0.6749, 0.5722, 0.6841, 0.5365, 0.7519, 0.493, 0.7389, 0.5071, 0.6595, 0.542, 0.6749, 0.542, 0.6749, 0.5071, 0.6595, 0.5143, 0.5765, 0.5548, 0.5918, 0.5722, 0.6841, 0.542, 0.6749, 0.5548, 0.5918, 0.5899, 0.6029, 0.3548, 0.3792, 0.3662, 0.3779, 0.4027, 0.4586, 0.3955, 0.4585, 0.3662, 0.3779, 0.4086, 0.3835, 0.4262, 0.4674, 0.4027, 0.4586, 0.4027, 0.4586, 0.4262, 0.4674, 0.4556, 0.5471, 0.4441, 0.5417, 0.3955, 0.4585, 0.4027, 0.4586, 0.4441, 0.5417, 0.4414, 0.5408, 0.5167, 0.4832, 0.5153, 0.5214, 0.4664, 0.4946, 0.4728, 0.4449, 0.5153, 0.5214, 0.5143, 0.5765, 0.4796, 0.5599, 0.4664, 0.4946, 0.4664, 0.4946, 0.4796, 0.5599, 0.4556, 0.5471, 0.4262, 0.4674, 0.4728, 0.4449, 0.4664, 0.4946, 0.4262, 0.4674, 0.4086, 0.3835, 0.5899, 0.6029, 0.5548, 0.5918, 0.5692, 0.5334, 0.6192, 0.5349, 0.5548, 0.5918, 0.5143, 0.5765, 0.5153, 0.5214, 0.5692, 0.5334, 0.5692, 0.5334, 0.5153, 0.5214, 0.5167, 0.4832, 0.5658, 0.4782, 0.6192, 0.5349, 0.5692, 0.5334, 0.5658, 0.4782, 0.6363, 0.4523, 0.5899, 0.6029, 0.6192, 0.5349, 0.6499, 0.5342, 0.6098, 0.6082, 0.6192, 0.5349, 0.6363, 0.4523, 0.6799, 0.4514, 0.6499, 0.5342, 0.6499, 0.5342, 0.6799, 0.4514, 0.6931, 0.4485, 0.6598, 0.5334, 0.6098, 0.6082, 0.6499, 0.5342, 0.6598, 0.5334, 0.6156, 0.6095, 0.6833, 0.2403, 0.6969, 0.3477, 0.6839, 0.3518, 0.6693, 0.2444, 0.6969, 0.3477, 0.6931, 0.4485, 0.6799, 0.4514, 0.6839, 0.3518, 0.6839, 0.3518, 0.6799, 0.4514, 0.6363, 0.4523, 0.6514, 0.3572, 0.6693, 0.2444, 0.6839, 0.3518, 0.6514, 0.3572, 0.6177, 0.2543, 0.6509, 0.03666, 0.667, 0.1368, 0.6527, 0.1378, 0.637, 0.0338, 0.667, 0.1368, 0.6833, 0.2403, 0.6693, 0.2444, 0.6527, 0.1378, 0.6527, 0.1378, 0.6693, 0.2444, 0.6177, 0.2543, 0.6018, 0.1374, 0.637, 0.0338, 0.6527, 0.1378, 0.6018, 0.1374, 0.5892, 0.02836, 0.3445, 0.2257, 0.3595, 0.2246, 0.3542, 0.3034, 0.3413, 0.3052, 0.3595, 0.2246, 0.4177, 0.2329, 0.3913, 0.3048, 0.3542, 0.3034, 0.3542, 0.3034, 0.3913, 0.3048, 0.4086, 0.3835, 0.3662, 0.3779, 0.3413, 0.3052, 0.3542, 0.3034, 0.3662, 0.3779, 0.3548, 0.3792, 0.5325, 0.3385, 0.5862, 0.3938, 0.5247, 0.4195, 0.4714, 0.3598, 0.5862, 0.3938, 0.6363, 0.4523, 0.5658, 0.4782, 0.5247, 0.4195, 0.5247, 0.4195, 0.5658, 0.4782, 0.5167, 0.4832, 0.4728, 0.4449, 0.4714, 0.3598, 0.5247, 0.4195, 0.4728, 0.4449, 0.4086, 0.3835, 0.6177, 0.2543, 0.6514, 0.3572, 0.6161, 0.3553, 0.5805, 0.3079, 0.6363, 0.4523, 0.5862, 0.3938, 0.6161, 0.3553, 0.6514, 0.3572, 0.5325, 0.3385, 0.5805, 0.3079, 0.6161, 0.3553, 0.5862, 0.3938, 0.3584, 0.02683, 0.3737, 0.02525, 0.3667, 0.1295, 0.3512, 0.1311, 0.3737, 0.02525, 0.4237, 0.0233, 0.4198, 0.1286, 0.3667, 0.1295, 0.3667, 0.1295, 0.4198, 0.1286, 0.4177, 0.2329, 0.3595, 0.2246, 0.3512, 0.1311, 0.3667, 0.1295, 0.3595, 0.2246, 0.3445, 0.2257, 0.4086, 0.3835, 0.3913, 0.3048, 0.4384, 0.3144, 0.4714, 0.3598, 0.4177, 0.2329, 0.4754, 0.2901, 0.4384, 0.3144, 0.3913, 0.3048, 0.5325, 0.3385, 0.4714, 0.3598, 0.4384, 0.3144, 0.4754, 0.2901, 0.4237, 0.0233, 0.5069, 0.02435, 0.5112, 0.1311, 0.4198, 0.1286, 0.5069, 0.02435, 0.5892, 0.02836, 0.6018, 0.1374, 0.5112, 0.1311, 0.5112, 0.1311, 0.6018, 0.1374, 0.6177, 0.2543, 0.5177, 0.2226, 0.4198, 0.1286, 0.5112, 0.1311, 0.5177, 0.2226, 0.4177, 0.2329, 0.5325, 0.3385, 0.4754, 0.2901, 0.5257, 0.2741, 0.5805, 0.3079, 0.4177, 0.2329, 0.5177, 0.2226, 0.5257, 0.2741, 0.4754, 0.2901, 0.6177, 0.2543, 0.5805, 0.3079, 0.5257, 0.2741, 0.5177, 0.2226, 0.6285, 0.8519, 0.6198, 0.852, 0.6115, 0.9012, 0.6188, 0.9029, 0.6198, 0.852, 0.5931, 0.8527, 0.5884, 0.8994, 0.6115, 0.9012, 0.6115, 0.9012, 0.5884, 0.8994, 0.575, 0.9328, 0.5841, 0.9436, 0.6188, 0.9029, 0.6115, 0.9012, 0.5841, 0.9436, 0.5884, 0.9483, 0.5964, 0.7542, 0.5891, 0.7559, 0.6055, 0.8072, 0.614, 0.8057, 0.5891, 0.7559, 0.5684, 0.7569, 0.581, 0.809, 0.6055, 0.8072, 0.6055, 0.8072, 0.581, 0.809, 0.5931, 0.8527, 0.6198, 0.852, 0.614, 0.8057, 0.6055, 0.8072, 0.6198, 0.852, 0.6285, 0.8519, 0.5684, 0.7569, 0.5365, 0.7519, 0.5427, 0.8075, 0.581, 0.809, 0.5365, 0.7519, 0.493, 0.7389, 0.4966, 0.8005, 0.5427, 0.8075, 0.5427, 0.8075, 0.4966, 0.8005, 0.4985, 0.8524, 0.5498, 0.8539, 0.581, 0.809, 0.5427, 0.8075, 0.5498, 0.8539, 0.5931, 0.8527, 0.5931, 0.8527, 0.5498, 0.8539, 0.5481, 0.9028, 0.5884, 0.8994, 0.5498, 0.8539, 0.4985, 0.8524, 0.4988, 0.9049, 0.5481, 0.9028, 0.5481, 0.9028, 0.4988, 0.9049, 0.4979, 0.9495, 0.5435, 0.9442, 0.5884, 0.8994, 0.5481, 0.9028, 0.5435, 0.9442, 0.575, 0.9328, 0.4985, 0.8524, 0.448, 0.8454, 0.4505, 0.9015, 0.4988, 0.9049, 0.448, 0.8454, 0.3993, 0.8353, 0.4066, 0.8972, 0.4505, 0.9015, 0.4505, 0.9015, 0.4066, 0.8972, 0.4178, 0.9344, 0.4517, 0.9453, 0.4988, 0.9049, 0.4505, 0.9015, 0.4517, 0.9453, 0.4979, 0.9495, 0.493, 0.7389, 0.4514, 0.7385, 0.4493, 0.7867, 0.4966, 0.8005, 0.4514, 0.7385, 0.4126, 0.711, 0.4021, 0.7646, 0.4493, 0.7867, 0.4493, 0.7867, 0.4021, 0.7646, 0.3993, 0.8353, 0.448, 0.8454, 0.4966, 0.8005, 0.4493, 0.7867, 0.448, 0.8454, 0.4985, 0.8524, 0.4126, 0.711, 0.3767, 0.6777, 0.3583, 0.7398, 0.4021, 0.7646, 0.3767, 0.6777, 0.3604, 0.6613, 0.3383, 0.7276, 0.3583, 0.7398, 0.3583, 0.7398, 0.3383, 0.7276, 0.3353, 0.8218, 0.3552, 0.826, 0.4021, 0.7646, 0.3583, 0.7398, 0.3552, 0.826, 0.3993, 0.8353, 0.3993, 0.8353, 0.3552, 0.826, 0.37, 0.8988, 0.4066, 0.8972, 0.3552, 0.826, 0.3353, 0.8218, 0.354, 0.9007, 0.37, 0.8988, 0.37, 0.8988, 0.354, 0.9007, 0.391, 0.9536, 0.4008, 0.9475, 0.4066, 0.8972, 0.37, 0.8988, 0.4008, 0.9475, 0.4178, 0.9344, 0.5964, 0.7542, 0.5966, 0.6864, 0.5906, 0.6867, 0.5891, 0.7559, 0.5966, 0.6864, 0.6156, 0.6095, 0.6098, 0.6082, 0.5906, 0.6867, 0.5906, 0.6867, 0.6098, 0.6082, 0.5899, 0.6029, 0.5722, 0.6841, 0.5891, 0.7559, 0.5906, 0.6867, 0.5722, 0.6841, 0.5684, 0.7569, 0.4452, 0.6765, 0.4566, 0.6241, 0.447, 0.6162, 0.4319, 0.6617, 0.4566, 0.6241, 0.4556, 0.5471, 0.4441, 0.5417, 0.447, 0.6162, 0.447, 0.6162, 0.4441, 0.5417, 0.4414, 0.5408, 0.4449, 0.6142, 0.4319, 0.6617, 0.447, 0.6162, 0.4449, 0.6142, 0.4275, 0.6561, 0.4178, 0.9344, 0.4008, 0.9475, 0.4454, 0.9714, 0.4517, 0.9453, 0.4008, 0.9475, 0.391, 0.9536, 0.4409, 0.98, 0.4454, 0.9714, 0.4454, 0.9714, 0.4409, 0.98, 0.4953, 0.9856, 0.4962, 0.9767, 0.4517, 0.9453, 0.4454, 0.9714, 0.4962, 0.9767, 0.4979, 0.9495, 0.4979, 0.9495, 0.4962, 0.9767, 0.5443, 0.9682, 0.5435, 0.9442, 0.4962, 0.9767, 0.4953, 0.9856, 0.5458, 0.9756, 0.5443, 0.9682, 0.5443, 0.9682, 0.5458, 0.9756, 0.5884, 0.9483, 0.5841, 0.9436, 0.5435, 0.9442, 0.5443, 0.9682, 0.5841, 0.9436, 0.575, 0.9328, 0.4275, 0.6561, 0.3951, 0.654, 0.405, 0.6663, 0.4319, 0.6617, 0.3951, 0.654, 0.3604, 0.6613, 0.3767, 0.6777, 0.405, 0.6663, 0.405, 0.6663, 0.3767, 0.6777, 0.4126, 0.711, 0.4276, 0.6922, 0.4319, 0.6617, 0.405, 0.6663, 0.4276, 0.6922, 0.4452, 0.6765, 0.4126, 0.711, 0.4514, 0.7385, 0.4496, 0.7136, 0.4276, 0.6922, 0.493, 0.7389, 0.4661, 0.699, 0.4496, 0.7136, 0.4514, 0.7385, 0.4452, 0.6765, 0.4276, 0.6922, 0.4496, 0.7136, 0.4661, 0.699, 0.493, 0.7389, 0.5071, 0.6595, 0.4774, 0.6398, 0.4661, 0.699, 0.5071, 0.6595, 0.5143, 0.5765, 0.4796, 0.5599, 0.4774, 0.6398, 0.4774, 0.6398, 0.4796, 0.5599, 0.4556, 0.5471, 0.4566, 0.6241, 0.4661, 0.699, 0.4774, 0.6398, 0.4566, 0.6241, 0.4452, 0.6765, 0.5684, 0.7569, 0.5722, 0.6841, 0.542, 0.6749, 0.5365, 0.7519, 0.5722, 0.6841, 0.5899, 0.6029, 0.5548, 0.5918, 0.542, 0.6749, 0.542, 0.6749, 0.5548, 0.5918, 0.5143, 0.5765, 0.5071, 0.6595, 0.5365, 0.7519, 0.542, 0.6749, 0.5071, 0.6595, 0.493, 0.7389, 0.3548, 0.3792, 0.3955, 0.4585, 0.4027, 0.4586, 0.3662, 0.3779, 0.3955, 0.4585, 0.4414, 0.5408, 0.4441, 0.5417, 0.4027, 0.4586, 0.4027, 0.4586, 0.4441, 0.5417, 0.4556, 0.5471, 0.4262, 0.4674, 0.3662, 0.3779, 0.4027, 0.4586, 0.4262, 0.4674, 0.4086, 0.3835, 0.5167, 0.4832, 0.4728, 0.4449, 0.4664, 0.4946, 0.5153, 0.5214, 0.4728, 0.4449, 0.4086, 0.3835, 0.4262, 0.4674, 0.4664, 0.4946, 0.4664, 0.4946, 0.4262, 0.4674, 0.4556, 0.5471, 0.4796, 0.5599, 0.5153, 0.5214, 0.4664, 0.4946, 0.4796, 0.5599, 0.5143, 0.5765, 0.5899, 0.6029, 0.6192, 0.5349, 0.5692, 0.5334, 0.5548, 0.5918, 0.6192, 0.5349, 0.6363, 0.4523, 0.5658, 0.4782, 0.5692, 0.5334, 0.5692, 0.5334, 0.5658, 0.4782, 0.5167, 0.4832, 0.5153, 0.5214, 0.5548, 0.5918, 0.5692, 0.5334, 0.5153, 0.5214, 0.5143, 0.5765, 0.5899, 0.6029, 0.6098, 0.6082, 0.6499, 0.5342, 0.6192, 0.5349, 0.6098, 0.6082, 0.6156, 0.6095, 0.6598, 0.5334, 0.6499, 0.5342, 0.6499, 0.5342, 0.6598, 0.5334, 0.6931, 0.4485, 0.6799, 0.4514, 0.6192, 0.5349, 0.6499, 0.5342, 0.6799, 0.4514, 0.6363, 0.4523, 0.6833, 0.2403, 0.6693, 0.2444, 0.6839, 0.3518, 0.6969, 0.3477, 0.6693, 0.2444, 0.6177, 0.2543, 0.6514, 0.3572, 0.6839, 0.3518, 0.6839, 0.3518, 0.6514, 0.3572, 0.6363, 0.4523, 0.6799, 0.4514, 0.6969, 0.3477, 0.6839, 0.3518, 0.6799, 0.4514, 0.6931, 0.4485, 0.6509, 0.03666, 0.637, 0.0338, 0.6527, 0.1378, 0.667, 0.1368, 0.637, 0.0338, 0.5892, 0.02836, 0.6018, 0.1374, 0.6527, 0.1378, 0.6527, 0.1378, 0.6018, 0.1374, 0.6177, 0.2543, 0.6693, 0.2444, 0.667, 0.1368, 0.6527, 0.1378, 0.6693, 0.2444, 0.6833, 0.2403, 0.3445, 0.2257, 0.3413, 0.3052, 0.3542, 0.3034, 0.3595, 0.2246, 0.3413, 0.3052, 0.3548, 0.3792, 0.3662, 0.3779, 0.3542, 0.3034, 0.3542, 0.3034, 0.3662, 0.3779, 0.4086, 0.3835, 0.3913, 0.3048, 0.3595, 0.2246, 0.3542, 0.3034, 0.3913, 0.3048, 0.4177, 0.2329, 0.5325, 0.3385, 0.4714, 0.3598, 0.5247, 0.4195, 0.5862, 0.3938, 0.4714, 0.3598, 0.4086, 0.3835, 0.4728, 0.4449, 0.5247, 0.4195, 0.5247, 0.4195, 0.4728, 0.4449, 0.5167, 0.4832, 0.5658, 0.4782, 0.5862, 0.3938, 0.5247, 0.4195, 0.5658, 0.4782, 0.6363, 0.4523, 0.6177, 0.2543, 0.5805, 0.3079, 0.6161, 0.3553, 0.6514, 0.3572, 0.5325, 0.3385, 0.5862, 0.3938, 0.6161, 0.3553, 0.5805, 0.3079, 0.6363, 0.4523, 0.6514, 0.3572, 0.6161, 0.3553, 0.5862, 0.3938, 0.3584, 0.02683, 0.3512, 0.1311, 0.3667, 0.1295, 0.3737, 0.02525, 0.3512, 0.1311, 0.3445, 0.2257, 0.3595, 0.2246, 0.3667, 0.1295, 0.3667, 0.1295, 0.3595, 0.2246, 0.4177, 0.2329, 0.4198, 0.1286, 0.3737, 0.02525, 0.3667, 0.1295, 0.4198, 0.1286, 0.4237, 0.0233, 0.4086, 0.3835, 0.4714, 0.3598, 0.4384, 0.3144, 0.3913, 0.3048, 0.5325, 0.3385, 0.4754, 0.2901, 0.4384, 0.3144, 0.4714, 0.3598, 0.4177, 0.2329, 0.3913, 0.3048, 0.4384, 0.3144, 0.4754, 0.2901, 0.4237, 0.0233, 0.4198, 0.1286, 0.5112, 0.1311, 0.5069, 0.02435, 0.4198, 0.1286, 0.4177, 0.2329, 0.5177, 0.2226, 0.5112, 0.1311, 0.5112, 0.1311, 0.5177, 0.2226, 0.6177, 0.2543, 0.6018, 0.1374, 0.5069, 0.02435, 0.5112, 0.1311, 0.6018, 0.1374, 0.5892, 0.02836, 0.5325, 0.3385, 0.5805, 0.3079, 0.5257, 0.2741, 0.4754, 0.2901, 0.6177, 0.2543, 0.5177, 0.2226, 0.5257, 0.2741, 0.5805, 0.3079, 0.4177, 0.2329, 0.4754, 0.2901, 0.5257, 0.2741, 0.5177, 0.2226])
me_cube.use_mirror_y = True
me_cube.update()
arm_armature = bpy.data.armatures.new('Armature')  # bones are not reproduced

# ---- objects
ob_empty = bpy.data.objects.new('Empty', None)
ob_geo_x_paula = bpy.data.objects.new('geo_x_paula', me_plane)
ob_rig_x_paula = bpy.data.objects.new('rig_x_paula', arm_armature)
ob_geo_x_lila = bpy.data.objects.new('geo_x_lila', me_cube)

# ---- transforms, parenting, visibility, modifiers, constraints
ob_empty.location = (-1.607, 2.828, 1.331)
ob_empty.rotation_euler = (1.571, -0.0, -0.0)
ob_empty.empty_display_type = 'IMAGE'
ob_empty.empty_display_size = 5.0
ob_geo_x_paula.parent = ob_rig_x_paula
ob_geo_x_paula.location = (0.0, 0.0, 0.0)
_vg = ob_geo_x_paula.vertex_groups.new(name='root')
for _i, _w in zip([0, 1, 2, 3, 4, 5, 6, 7, 8, 9, 10, 11, 12, 13, 14, 15, 16, 17, 18, 19, 20, 21, 22, 23, 24, 25, 26, 27, 28, 29, 30, 31, 32, 33, 34, 35, 36, 37, 38, 39, 40, 41, 42, 43, 44, 45, 46, 47, 48, 49, 50, 51, 52, 53, 54, 55, 56, 57, 58], [1.0, 0.000158, 0.0004129, 0.0007417, 0.0, 1.0, 1.0, 0.00015, 1.0, 1.0, 1.0, 1.0, 0.001616, 1.0, 1.0, 1.0, 1.0, 1.0, 1.0, 1.0, 1.0, 1.0, 1.0, 1.0, 1.0, 1.0, 1.0, 1.0, 1.0, 0.0003237, 1.0, 1.0, 1.0, 1.0, 1.0, 1.0, 1.0, 1.311e-06, 1.0, 1.0, 0.001578, 1.0, 1.0, 1.0, 1.0, 1.0, 1.0, 1.0, 1.0, 1.0, 1.0, 1.0, 1.0, 1.0, 1.0, 1.0, 1.0, 1.0, 1.0]): _vg.add([_i], _w, 'REPLACE')
_vg = ob_geo_x_paula.vertex_groups.new(name='tummy')
for _i, _w in zip([37], [1.0]): _vg.add([_i], _w, 'REPLACE')
_vg = ob_geo_x_paula.vertex_groups.new(name='chest')
for _i, _w in zip([12], [0.9984]): _vg.add([_i], _w, 'REPLACE')
_vg = ob_geo_x_paula.vertex_groups.new(name='chin')
for _i, _w in zip([3], [0.9993]): _vg.add([_i], _w, 'REPLACE')
_vg = ob_geo_x_paula.vertex_groups.new(name='face')
for _i, _w in zip([2], [0.9996]): _vg.add([_i], _w, 'REPLACE')
_vg = ob_geo_x_paula.vertex_groups.new(name='forehead')
for _i, _w in zip([1], [0.9998]): _vg.add([_i], _w, 'REPLACE')
_vg = ob_geo_x_paula.vertex_groups.new(name='head')
for _i, _w in zip([29], [0.9997]): _vg.add([_i], _w, 'REPLACE')
_vg = ob_geo_x_paula.vertex_groups.new(name='lowerBackHead')
_vg.add([4], 1.0, 'REPLACE')
_vg = ob_geo_x_paula.vertex_groups.new(name='neck')
for _i, _w in zip([40], [0.9984]): _vg.add([_i], _w, 'REPLACE')
_vg = ob_geo_x_paula.vertex_groups.new(name='back')
for _i, _w in zip([7], [0.9999]): _vg.add([_i], _w, 'REPLACE')
_m = ob_geo_x_paula.modifiers.new('Armature', 'ARMATURE')
_m.object = ob_rig_x_paula
ob_rig_x_paula.location = (0.0, 0.0, 0.0)
ob_rig_x_paula.show_in_front = True
ob_geo_x_lila.location = (0.0, 0.0, 0.0)
ob_geo_x_lila.use_shape_key_edit_mode = True
ob_geo_x_lila.use_mesh_mirror_y = True

# ---- collection membership
col_collection.objects.link(ob_empty)
col_collection.objects.link(ob_geo_x_paula)
col_collection.objects.link(ob_rig_x_paula)
col_collection.objects.link(ob_geo_x_lila)

# ---- scene / render settings (as saved in the file)
scene.frame_start = 0; scene.frame_end = 0; scene.frame_set(0)
scene.render.engine = 'BLENDER_EEVEE_NEXT'
bpy.context.view_layer.update()

# ---- added for rendering (the .blend has no active camera and no usable light): camera, sun
cam_auto = bpy.data.cameras.new('AutoCamera')
cam_auto.lens = 50.0
cam_auto.sensor_width = 36.0
cam_auto.clip_end = 1000.0
ob_auto_camera = bpy.data.objects.new('AutoCamera', cam_auto)
scene.collection.objects.link(ob_auto_camera)
ob_auto_camera.location = (2.72819, -3.33687, 3.4682)
ob_auto_camera.rotation_euler = (1.09748, -7.21219e-08, 0.694738)
scene.camera = ob_auto_camera
light_auto_sun = bpy.data.lights.new('AutoSun', 'SUN')
light_auto_sun.energy = 3.0
light_auto_sun.angle = 0.0523599
ob_auto_sun = bpy.data.objects.new('AutoSun', light_auto_sun)
scene.collection.objects.link(ob_auto_sun)
ob_auto_sun.rotation_euler = (0.872665, 0.174533, 0.523599)
bpy.context.view_layer.update()
